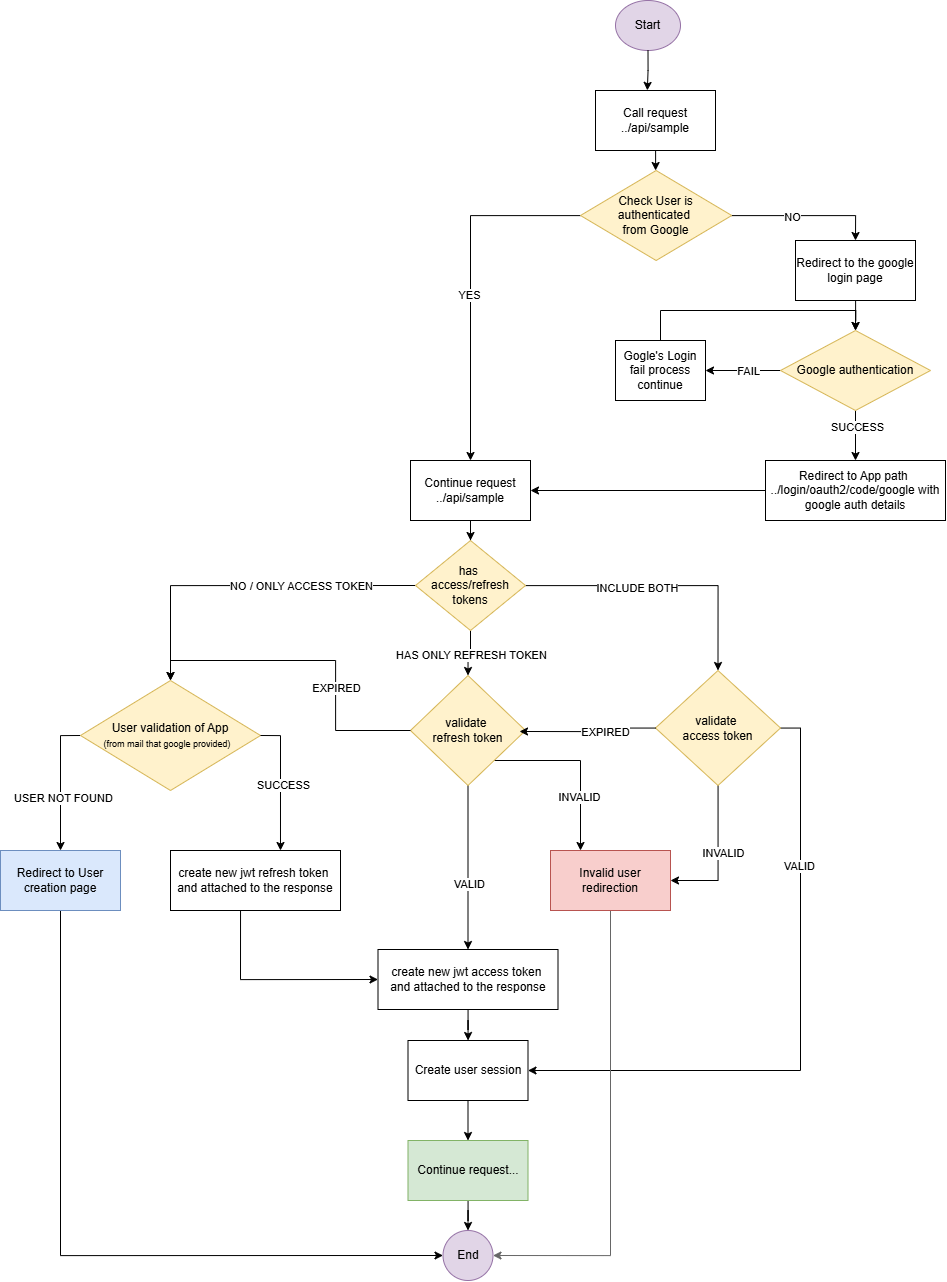

The diagram above was exported from draw.io. Its source (the exported page's mxGraphModel, read from the mxfile embedded in the PNG):
<mxGraphModel dx="3180" dy="1936" grid="0" gridSize="10" guides="1" tooltips="1" connect="1" arrows="1" fold="1" page="0" pageScale="1" pageWidth="827" pageHeight="1169" math="0" shadow="0">
  <root>
    <mxCell id="0" />
    <mxCell id="1" parent="0" />
    <mxCell id="P_sAf52qYaWuxVpr26zw-8" style="edgeStyle=orthogonalEdgeStyle;rounded=0;orthogonalLoop=1;jettySize=auto;html=1;entryX=0.5;entryY=0;entryDx=0;entryDy=0;" edge="1" parent="1" source="P_sAf52qYaWuxVpr26zw-4" target="P_sAf52qYaWuxVpr26zw-6">
      <mxGeometry relative="1" as="geometry" />
    </mxCell>
    <mxCell id="P_sAf52qYaWuxVpr26zw-70" value="NO" style="edgeLabel;html=1;align=center;verticalAlign=middle;resizable=0;points=[];" vertex="1" connectable="0" parent="P_sAf52qYaWuxVpr26zw-8">
      <mxGeometry x="-0.1832" y="-1" relative="1" as="geometry">
        <mxPoint as="offset" />
      </mxGeometry>
    </mxCell>
    <mxCell id="P_sAf52qYaWuxVpr26zw-9" style="edgeStyle=orthogonalEdgeStyle;rounded=0;orthogonalLoop=1;jettySize=auto;html=1;entryX=0.5;entryY=0;entryDx=0;entryDy=0;" edge="1" parent="1" source="P_sAf52qYaWuxVpr26zw-4" target="P_sAf52qYaWuxVpr26zw-7">
      <mxGeometry relative="1" as="geometry" />
    </mxCell>
    <mxCell id="P_sAf52qYaWuxVpr26zw-69" value="YES" style="edgeLabel;html=1;align=center;verticalAlign=middle;resizable=0;points=[];" vertex="1" connectable="0" parent="P_sAf52qYaWuxVpr26zw-9">
      <mxGeometry x="0.0592" y="-2" relative="1" as="geometry">
        <mxPoint as="offset" />
      </mxGeometry>
    </mxCell>
    <mxCell id="P_sAf52qYaWuxVpr26zw-4" value="Check User is authenticated&amp;nbsp;&lt;div&gt;from Google&lt;/div&gt;" style="rhombus;whiteSpace=wrap;html=1;fillColor=#fff2cc;strokeColor=#d6b656;" vertex="1" parent="1">
      <mxGeometry x="300" y="120" width="151.25" height="90" as="geometry" />
    </mxCell>
    <mxCell id="P_sAf52qYaWuxVpr26zw-15" style="edgeStyle=orthogonalEdgeStyle;rounded=0;orthogonalLoop=1;jettySize=auto;html=1;entryX=0.5;entryY=0;entryDx=0;entryDy=0;" edge="1" parent="1" source="P_sAf52qYaWuxVpr26zw-6" target="P_sAf52qYaWuxVpr26zw-12">
      <mxGeometry relative="1" as="geometry" />
    </mxCell>
    <mxCell id="P_sAf52qYaWuxVpr26zw-6" value="Redirect to the google login page" style="rounded=0;whiteSpace=wrap;html=1;" vertex="1" parent="1">
      <mxGeometry x="515" y="190" width="120" height="60" as="geometry" />
    </mxCell>
    <mxCell id="P_sAf52qYaWuxVpr26zw-29" style="edgeStyle=orthogonalEdgeStyle;rounded=0;orthogonalLoop=1;jettySize=auto;html=1;entryX=0.5;entryY=0;entryDx=0;entryDy=0;" edge="1" parent="1" source="P_sAf52qYaWuxVpr26zw-7" target="P_sAf52qYaWuxVpr26zw-25">
      <mxGeometry relative="1" as="geometry" />
    </mxCell>
    <mxCell id="P_sAf52qYaWuxVpr26zw-7" value="Continue request&lt;div&gt;../api/sample&lt;/div&gt;" style="rounded=0;whiteSpace=wrap;html=1;" vertex="1" parent="1">
      <mxGeometry x="130" y="410" width="120" height="60" as="geometry" />
    </mxCell>
    <mxCell id="P_sAf52qYaWuxVpr26zw-11" style="edgeStyle=orthogonalEdgeStyle;rounded=0;orthogonalLoop=1;jettySize=auto;html=1;entryX=0.5;entryY=0;entryDx=0;entryDy=0;" edge="1" parent="1" source="P_sAf52qYaWuxVpr26zw-10" target="P_sAf52qYaWuxVpr26zw-4">
      <mxGeometry relative="1" as="geometry" />
    </mxCell>
    <mxCell id="P_sAf52qYaWuxVpr26zw-10" value="Call request&lt;div&gt;../api/sample&lt;/div&gt;" style="rounded=0;whiteSpace=wrap;html=1;" vertex="1" parent="1">
      <mxGeometry x="315" y="40" width="120" height="60" as="geometry" />
    </mxCell>
    <mxCell id="P_sAf52qYaWuxVpr26zw-67" style="edgeStyle=orthogonalEdgeStyle;rounded=0;orthogonalLoop=1;jettySize=auto;html=1;entryX=1;entryY=0.5;entryDx=0;entryDy=0;" edge="1" parent="1" source="P_sAf52qYaWuxVpr26zw-12" target="P_sAf52qYaWuxVpr26zw-14">
      <mxGeometry relative="1" as="geometry" />
    </mxCell>
    <mxCell id="P_sAf52qYaWuxVpr26zw-71" value="FAIL" style="edgeLabel;html=1;align=center;verticalAlign=middle;resizable=0;points=[];" vertex="1" connectable="0" parent="P_sAf52qYaWuxVpr26zw-67">
      <mxGeometry x="-0.0933" relative="1" as="geometry">
        <mxPoint as="offset" />
      </mxGeometry>
    </mxCell>
    <mxCell id="P_sAf52qYaWuxVpr26zw-68" style="edgeStyle=orthogonalEdgeStyle;rounded=0;orthogonalLoop=1;jettySize=auto;html=1;entryX=0.5;entryY=0;entryDx=0;entryDy=0;" edge="1" parent="1" source="P_sAf52qYaWuxVpr26zw-12" target="P_sAf52qYaWuxVpr26zw-13">
      <mxGeometry relative="1" as="geometry" />
    </mxCell>
    <mxCell id="P_sAf52qYaWuxVpr26zw-72" value="SUCCESS" style="edgeLabel;html=1;align=center;verticalAlign=middle;resizable=0;points=[];" vertex="1" connectable="0" parent="P_sAf52qYaWuxVpr26zw-68">
      <mxGeometry x="-0.36" y="1" relative="1" as="geometry">
        <mxPoint as="offset" />
      </mxGeometry>
    </mxCell>
    <mxCell id="P_sAf52qYaWuxVpr26zw-12" value="Google authentication" style="rhombus;whiteSpace=wrap;html=1;fillColor=#fff2cc;strokeColor=#d6b656;" vertex="1" parent="1">
      <mxGeometry x="500" y="280" width="150" height="80" as="geometry" />
    </mxCell>
    <mxCell id="P_sAf52qYaWuxVpr26zw-23" style="edgeStyle=orthogonalEdgeStyle;rounded=0;orthogonalLoop=1;jettySize=auto;html=1;entryX=1;entryY=0.5;entryDx=0;entryDy=0;" edge="1" parent="1" source="P_sAf52qYaWuxVpr26zw-13" target="P_sAf52qYaWuxVpr26zw-7">
      <mxGeometry relative="1" as="geometry" />
    </mxCell>
    <mxCell id="P_sAf52qYaWuxVpr26zw-13" value="Redirect to App path&amp;nbsp;&lt;div&gt;../login/oauth2/code/google with google auth details&lt;/div&gt;" style="rounded=0;whiteSpace=wrap;html=1;" vertex="1" parent="1">
      <mxGeometry x="485" y="410" width="180" height="60" as="geometry" />
    </mxCell>
    <mxCell id="P_sAf52qYaWuxVpr26zw-66" style="edgeStyle=orthogonalEdgeStyle;rounded=0;orthogonalLoop=1;jettySize=auto;html=1;entryX=0.5;entryY=0;entryDx=0;entryDy=0;exitX=0.5;exitY=0;exitDx=0;exitDy=0;" edge="1" parent="1" source="P_sAf52qYaWuxVpr26zw-14" target="P_sAf52qYaWuxVpr26zw-12">
      <mxGeometry relative="1" as="geometry" />
    </mxCell>
    <mxCell id="P_sAf52qYaWuxVpr26zw-14" value="Gogle's Login fail process continue" style="rounded=0;whiteSpace=wrap;html=1;" vertex="1" parent="1">
      <mxGeometry x="335" y="290" width="90" height="60" as="geometry" />
    </mxCell>
    <mxCell id="P_sAf52qYaWuxVpr26zw-37" style="edgeStyle=orthogonalEdgeStyle;rounded=0;orthogonalLoop=1;jettySize=auto;html=1;entryX=0.5;entryY=0;entryDx=0;entryDy=0;exitX=0;exitY=0.5;exitDx=0;exitDy=0;" edge="1" parent="1" source="P_sAf52qYaWuxVpr26zw-25" target="P_sAf52qYaWuxVpr26zw-31">
      <mxGeometry relative="1" as="geometry" />
    </mxCell>
    <mxCell id="P_sAf52qYaWuxVpr26zw-38" value="NO / ONLY ACCESS TOKEN" style="edgeLabel;html=1;align=center;verticalAlign=middle;resizable=0;points=[];" vertex="1" connectable="0" parent="P_sAf52qYaWuxVpr26zw-37">
      <mxGeometry x="-0.3217" relative="1" as="geometry">
        <mxPoint as="offset" />
      </mxGeometry>
    </mxCell>
    <mxCell id="P_sAf52qYaWuxVpr26zw-39" style="edgeStyle=orthogonalEdgeStyle;rounded=0;orthogonalLoop=1;jettySize=auto;html=1;entryX=0.5;entryY=0;entryDx=0;entryDy=0;" edge="1" parent="1" source="P_sAf52qYaWuxVpr26zw-25" target="P_sAf52qYaWuxVpr26zw-41">
      <mxGeometry relative="1" as="geometry">
        <mxPoint x="370" y="760" as="targetPoint" />
      </mxGeometry>
    </mxCell>
    <mxCell id="P_sAf52qYaWuxVpr26zw-40" value="HAS ONLY REFRESH TOKEN" style="edgeLabel;html=1;align=center;verticalAlign=middle;resizable=0;points=[];" vertex="1" connectable="0" parent="P_sAf52qYaWuxVpr26zw-39">
      <mxGeometry x="-0.1032" y="1" relative="1" as="geometry">
        <mxPoint as="offset" />
      </mxGeometry>
    </mxCell>
    <mxCell id="P_sAf52qYaWuxVpr26zw-42" style="edgeStyle=orthogonalEdgeStyle;rounded=0;orthogonalLoop=1;jettySize=auto;html=1;entryX=0.5;entryY=0;entryDx=0;entryDy=0;" edge="1" parent="1" source="P_sAf52qYaWuxVpr26zw-25" target="P_sAf52qYaWuxVpr26zw-44">
      <mxGeometry relative="1" as="geometry">
        <mxPoint x="175" y="880" as="targetPoint" />
      </mxGeometry>
    </mxCell>
    <mxCell id="P_sAf52qYaWuxVpr26zw-43" value="INCLUDE BOTH" style="edgeLabel;html=1;align=center;verticalAlign=middle;resizable=0;points=[];" vertex="1" connectable="0" parent="P_sAf52qYaWuxVpr26zw-42">
      <mxGeometry x="-0.2067" y="-2" relative="1" as="geometry">
        <mxPoint as="offset" />
      </mxGeometry>
    </mxCell>
    <mxCell id="P_sAf52qYaWuxVpr26zw-25" value="has&amp;nbsp;&lt;div&gt;access/refresh tokens&lt;/div&gt;" style="rhombus;whiteSpace=wrap;html=1;fillColor=#fff2cc;strokeColor=#d6b656;" vertex="1" parent="1">
      <mxGeometry x="135" y="490" width="110" height="90" as="geometry" />
    </mxCell>
    <mxCell id="P_sAf52qYaWuxVpr26zw-73" style="edgeStyle=orthogonalEdgeStyle;rounded=0;orthogonalLoop=1;jettySize=auto;html=1;entryX=0.5;entryY=0;entryDx=0;entryDy=0;exitX=0;exitY=0.5;exitDx=0;exitDy=0;" edge="1" parent="1" source="P_sAf52qYaWuxVpr26zw-31" target="P_sAf52qYaWuxVpr26zw-32">
      <mxGeometry relative="1" as="geometry" />
    </mxCell>
    <mxCell id="P_sAf52qYaWuxVpr26zw-86" value="USER NOT FOUND" style="edgeLabel;html=1;align=center;verticalAlign=middle;resizable=0;points=[];" vertex="1" connectable="0" parent="P_sAf52qYaWuxVpr26zw-73">
      <mxGeometry x="0.2343" y="2" relative="1" as="geometry">
        <mxPoint as="offset" />
      </mxGeometry>
    </mxCell>
    <mxCell id="P_sAf52qYaWuxVpr26zw-31" value="User validation of App&lt;div&gt;&lt;font style=&quot;font-size: 9px;&quot;&gt;(from mail that google provided)&amp;nbsp;&lt;/font&gt;&amp;nbsp;&lt;/div&gt;" style="rhombus;whiteSpace=wrap;html=1;fillColor=#fff2cc;strokeColor=#d6b656;" vertex="1" parent="1">
      <mxGeometry x="-200" y="630" width="180" height="110" as="geometry" />
    </mxCell>
    <mxCell id="P_sAf52qYaWuxVpr26zw-109" style="edgeStyle=orthogonalEdgeStyle;rounded=0;orthogonalLoop=1;jettySize=auto;html=1;entryX=0;entryY=0.5;entryDx=0;entryDy=0;" edge="1" parent="1" source="P_sAf52qYaWuxVpr26zw-32" target="P_sAf52qYaWuxVpr26zw-107">
      <mxGeometry relative="1" as="geometry">
        <Array as="points">
          <mxPoint x="-220" y="1205" />
        </Array>
      </mxGeometry>
    </mxCell>
    <mxCell id="P_sAf52qYaWuxVpr26zw-32" value="Redirect to User creation page" style="rounded=0;whiteSpace=wrap;html=1;fillColor=#dae8fc;strokeColor=#6c8ebf;" vertex="1" parent="1">
      <mxGeometry x="-280" y="800" width="120" height="60" as="geometry" />
    </mxCell>
    <mxCell id="P_sAf52qYaWuxVpr26zw-98" style="edgeStyle=orthogonalEdgeStyle;rounded=0;orthogonalLoop=1;jettySize=auto;html=1;entryX=0;entryY=0.5;entryDx=0;entryDy=0;exitX=0.412;exitY=0.983;exitDx=0;exitDy=0;exitPerimeter=0;" edge="1" parent="1" source="P_sAf52qYaWuxVpr26zw-34" target="P_sAf52qYaWuxVpr26zw-61">
      <mxGeometry relative="1" as="geometry" />
    </mxCell>
    <mxCell id="P_sAf52qYaWuxVpr26zw-34" value="create new jwt refresh token&amp;nbsp;&lt;div&gt;and attached to the response&lt;/div&gt;" style="rounded=0;whiteSpace=wrap;html=1;" vertex="1" parent="1">
      <mxGeometry x="-110" y="800" width="170" height="60" as="geometry" />
    </mxCell>
    <mxCell id="P_sAf52qYaWuxVpr26zw-91" style="edgeStyle=orthogonalEdgeStyle;rounded=0;orthogonalLoop=1;jettySize=auto;html=1;entryX=0.25;entryY=0;entryDx=0;entryDy=0;" edge="1" parent="1" source="P_sAf52qYaWuxVpr26zw-41" target="P_sAf52qYaWuxVpr26zw-88">
      <mxGeometry relative="1" as="geometry">
        <Array as="points">
          <mxPoint x="300" y="710" />
        </Array>
      </mxGeometry>
    </mxCell>
    <mxCell id="P_sAf52qYaWuxVpr26zw-92" value="INVALID" style="edgeLabel;html=1;align=center;verticalAlign=middle;resizable=0;points=[];" vertex="1" connectable="0" parent="P_sAf52qYaWuxVpr26zw-91">
      <mxGeometry x="0.3876" y="-2" relative="1" as="geometry">
        <mxPoint as="offset" />
      </mxGeometry>
    </mxCell>
    <mxCell id="P_sAf52qYaWuxVpr26zw-96" style="edgeStyle=orthogonalEdgeStyle;rounded=0;orthogonalLoop=1;jettySize=auto;html=1;" edge="1" parent="1" source="P_sAf52qYaWuxVpr26zw-41" target="P_sAf52qYaWuxVpr26zw-61">
      <mxGeometry relative="1" as="geometry" />
    </mxCell>
    <mxCell id="P_sAf52qYaWuxVpr26zw-97" value="VALID" style="edgeLabel;html=1;align=center;verticalAlign=middle;resizable=0;points=[];" vertex="1" connectable="0" parent="P_sAf52qYaWuxVpr26zw-96">
      <mxGeometry x="0.2" relative="1" as="geometry">
        <mxPoint as="offset" />
      </mxGeometry>
    </mxCell>
    <mxCell id="P_sAf52qYaWuxVpr26zw-41" value="validate&amp;nbsp;&lt;div&gt;refresh token&lt;/div&gt;" style="rhombus;whiteSpace=wrap;html=1;fillColor=#fff2cc;strokeColor=#d6b656;" vertex="1" parent="1">
      <mxGeometry x="130" y="625" width="115" height="110" as="geometry" />
    </mxCell>
    <mxCell id="P_sAf52qYaWuxVpr26zw-89" style="edgeStyle=orthogonalEdgeStyle;rounded=0;orthogonalLoop=1;jettySize=auto;html=1;entryX=1;entryY=0.5;entryDx=0;entryDy=0;" edge="1" parent="1" source="P_sAf52qYaWuxVpr26zw-44" target="P_sAf52qYaWuxVpr26zw-88">
      <mxGeometry relative="1" as="geometry" />
    </mxCell>
    <mxCell id="P_sAf52qYaWuxVpr26zw-90" value="INVALID" style="edgeLabel;html=1;align=center;verticalAlign=middle;resizable=0;points=[];" vertex="1" connectable="0" parent="P_sAf52qYaWuxVpr26zw-89">
      <mxGeometry x="-0.0596" y="4" relative="1" as="geometry">
        <mxPoint as="offset" />
      </mxGeometry>
    </mxCell>
    <mxCell id="P_sAf52qYaWuxVpr26zw-103" style="edgeStyle=orthogonalEdgeStyle;rounded=0;orthogonalLoop=1;jettySize=auto;html=1;entryX=1;entryY=0.5;entryDx=0;entryDy=0;" edge="1" parent="1" source="P_sAf52qYaWuxVpr26zw-44" target="P_sAf52qYaWuxVpr26zw-49">
      <mxGeometry relative="1" as="geometry">
        <Array as="points">
          <mxPoint x="520" y="677" />
          <mxPoint x="520" y="1020" />
        </Array>
      </mxGeometry>
    </mxCell>
    <mxCell id="P_sAf52qYaWuxVpr26zw-104" value="VALID" style="edgeLabel;html=1;align=center;verticalAlign=middle;resizable=0;points=[];" vertex="1" connectable="0" parent="P_sAf52qYaWuxVpr26zw-103">
      <mxGeometry x="-0.5016" y="-2" relative="1" as="geometry">
        <mxPoint as="offset" />
      </mxGeometry>
    </mxCell>
    <mxCell id="P_sAf52qYaWuxVpr26zw-44" value="validate&amp;nbsp;&lt;div&gt;access token&lt;/div&gt;" style="rhombus;whiteSpace=wrap;html=1;fillColor=#fff2cc;strokeColor=#d6b656;" vertex="1" parent="1">
      <mxGeometry x="375" y="620" width="125" height="115" as="geometry" />
    </mxCell>
    <mxCell id="P_sAf52qYaWuxVpr26zw-64" style="edgeStyle=orthogonalEdgeStyle;rounded=0;orthogonalLoop=1;jettySize=auto;html=1;entryX=0.5;entryY=0;entryDx=0;entryDy=0;" edge="1" parent="1" source="P_sAf52qYaWuxVpr26zw-49" target="P_sAf52qYaWuxVpr26zw-51">
      <mxGeometry relative="1" as="geometry" />
    </mxCell>
    <mxCell id="P_sAf52qYaWuxVpr26zw-49" value="Create user session" style="rounded=0;whiteSpace=wrap;html=1;" vertex="1" parent="1">
      <mxGeometry x="127.5" y="990" width="120" height="60" as="geometry" />
    </mxCell>
    <mxCell id="P_sAf52qYaWuxVpr26zw-108" style="edgeStyle=orthogonalEdgeStyle;rounded=0;orthogonalLoop=1;jettySize=auto;html=1;entryX=0.5;entryY=0;entryDx=0;entryDy=0;" edge="1" parent="1" source="P_sAf52qYaWuxVpr26zw-51" target="P_sAf52qYaWuxVpr26zw-107">
      <mxGeometry relative="1" as="geometry" />
    </mxCell>
    <mxCell id="P_sAf52qYaWuxVpr26zw-51" value="Continue request..." style="rounded=0;whiteSpace=wrap;html=1;fillColor=#d5e8d4;strokeColor=#82b366;" vertex="1" parent="1">
      <mxGeometry x="127.5" y="1090" width="120" height="60" as="geometry" />
    </mxCell>
    <mxCell id="P_sAf52qYaWuxVpr26zw-102" value="" style="edgeStyle=orthogonalEdgeStyle;rounded=0;orthogonalLoop=1;jettySize=auto;html=1;" edge="1" parent="1" source="P_sAf52qYaWuxVpr26zw-61" target="P_sAf52qYaWuxVpr26zw-49">
      <mxGeometry relative="1" as="geometry" />
    </mxCell>
    <mxCell id="P_sAf52qYaWuxVpr26zw-61" value="create new jwt access token&amp;nbsp;&lt;div&gt;and attached to the response&lt;/div&gt;" style="rounded=0;whiteSpace=wrap;html=1;" vertex="1" parent="1">
      <mxGeometry x="97.5" y="899" width="180" height="60" as="geometry" />
    </mxCell>
    <mxCell id="P_sAf52qYaWuxVpr26zw-76" style="edgeStyle=orthogonalEdgeStyle;rounded=0;orthogonalLoop=1;jettySize=auto;html=1;entryX=0.647;entryY=0;entryDx=0;entryDy=0;entryPerimeter=0;exitX=1;exitY=0.5;exitDx=0;exitDy=0;" edge="1" parent="1" source="P_sAf52qYaWuxVpr26zw-31" target="P_sAf52qYaWuxVpr26zw-34">
      <mxGeometry relative="1" as="geometry" />
    </mxCell>
    <mxCell id="P_sAf52qYaWuxVpr26zw-87" value="SUCCESS" style="edgeLabel;html=1;align=center;verticalAlign=middle;resizable=0;points=[];" vertex="1" connectable="0" parent="P_sAf52qYaWuxVpr26zw-76">
      <mxGeometry x="0.0222" y="2" relative="1" as="geometry">
        <mxPoint as="offset" />
      </mxGeometry>
    </mxCell>
    <mxCell id="P_sAf52qYaWuxVpr26zw-79" style="edgeStyle=orthogonalEdgeStyle;rounded=0;orthogonalLoop=1;jettySize=auto;html=1;entryX=0.948;entryY=0.509;entryDx=0;entryDy=0;entryPerimeter=0;" edge="1" parent="1" source="P_sAf52qYaWuxVpr26zw-44" target="P_sAf52qYaWuxVpr26zw-41">
      <mxGeometry relative="1" as="geometry" />
    </mxCell>
    <mxCell id="P_sAf52qYaWuxVpr26zw-80" value="EXPIRED" style="edgeLabel;html=1;align=center;verticalAlign=middle;resizable=0;points=[];" vertex="1" connectable="0" parent="P_sAf52qYaWuxVpr26zw-79">
      <mxGeometry x="-0.27" y="3" relative="1" as="geometry">
        <mxPoint as="offset" />
      </mxGeometry>
    </mxCell>
    <mxCell id="P_sAf52qYaWuxVpr26zw-110" style="edgeStyle=orthogonalEdgeStyle;rounded=0;orthogonalLoop=1;jettySize=auto;html=1;entryX=1;entryY=0.5;entryDx=0;entryDy=0;strokeColor=#666666;" edge="1" parent="1" source="P_sAf52qYaWuxVpr26zw-88" target="P_sAf52qYaWuxVpr26zw-107">
      <mxGeometry relative="1" as="geometry">
        <Array as="points">
          <mxPoint x="330" y="1205" />
        </Array>
      </mxGeometry>
    </mxCell>
    <mxCell id="P_sAf52qYaWuxVpr26zw-88" value="Invalid user redirection" style="rounded=0;whiteSpace=wrap;html=1;fillColor=#f8cecc;strokeColor=#b85450;" vertex="1" parent="1">
      <mxGeometry x="270" y="800" width="120" height="60" as="geometry" />
    </mxCell>
    <mxCell id="P_sAf52qYaWuxVpr26zw-94" style="edgeStyle=orthogonalEdgeStyle;rounded=0;orthogonalLoop=1;jettySize=auto;html=1;entryX=0.5;entryY=0;entryDx=0;entryDy=0;" edge="1" parent="1" source="P_sAf52qYaWuxVpr26zw-41" target="P_sAf52qYaWuxVpr26zw-31">
      <mxGeometry relative="1" as="geometry">
        <mxPoint x="-10" y="660" as="targetPoint" />
      </mxGeometry>
    </mxCell>
    <mxCell id="P_sAf52qYaWuxVpr26zw-95" value="EXPIRED" style="edgeLabel;html=1;align=center;verticalAlign=middle;resizable=0;points=[];" vertex="1" connectable="0" parent="P_sAf52qYaWuxVpr26zw-94">
      <mxGeometry x="-0.2926" relative="1" as="geometry">
        <mxPoint as="offset" />
      </mxGeometry>
    </mxCell>
    <mxCell id="P_sAf52qYaWuxVpr26zw-105" value="Start" style="ellipse;whiteSpace=wrap;html=1;fillColor=#e1d5e7;strokeColor=#9673a6;" vertex="1" parent="1">
      <mxGeometry x="335" y="-50" width="65" height="50" as="geometry" />
    </mxCell>
    <mxCell id="P_sAf52qYaWuxVpr26zw-106" style="edgeStyle=orthogonalEdgeStyle;rounded=0;orthogonalLoop=1;jettySize=auto;html=1;entryX=0.432;entryY=-0.002;entryDx=0;entryDy=0;entryPerimeter=0;" edge="1" parent="1" source="P_sAf52qYaWuxVpr26zw-105" target="P_sAf52qYaWuxVpr26zw-10">
      <mxGeometry relative="1" as="geometry" />
    </mxCell>
    <mxCell id="P_sAf52qYaWuxVpr26zw-107" value="End" style="ellipse;whiteSpace=wrap;html=1;aspect=fixed;fillColor=#e1d5e7;strokeColor=#9673a6;" vertex="1" parent="1">
      <mxGeometry x="162.5" y="1180" width="50" height="50" as="geometry" />
    </mxCell>
  </root>
</mxGraphModel>